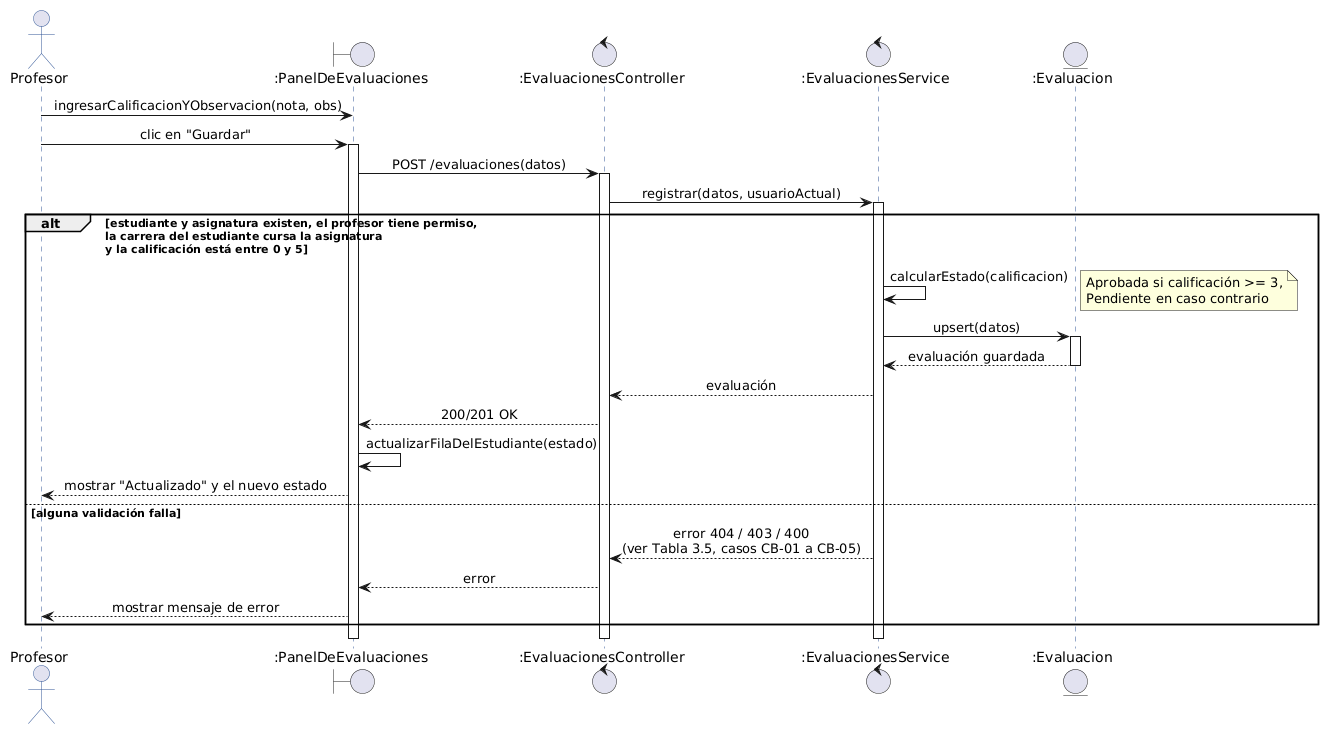

The diagram above was rendered by PlantUML. Its source (embedded in the PNG):
@startuml
skinparam sequenceMessageAlign center
skinparam backgroundColor white
skinparam sequence {
  ActorBorderColor #2E5395
  LifeLineBorderColor #2E5395
  ParticipantBorderColor #2E5395
  ParticipantBackgroundColor #EAF2FB
  BoxBorderColor #2E5395
}

actor Profesor
boundary ":PanelDeEvaluaciones" as UI
control ":EvaluacionesController" as Ctrl
control ":EvaluacionesService" as Svc
entity ":Evaluacion" as Eval

Profesor -> UI : ingresarCalificacionYObservacion(nota, obs)
Profesor -> UI : clic en "Guardar"
activate UI

UI -> Ctrl : POST /evaluaciones(datos)
activate Ctrl
Ctrl -> Svc : registrar(datos, usuarioActual)
activate Svc

alt estudiante y asignatura existen, el profesor tiene permiso,\nla carrera del estudiante cursa la asignatura\ny la calificación está entre 0 y 5
  Svc -> Svc : calcularEstado(calificacion)
  note right: Aprobada si calificación >= 3,\nPendiente en caso contrario
  Svc -> Eval : upsert(datos)
  activate Eval
  Eval --> Svc : evaluación guardada
  deactivate Eval
  Svc --> Ctrl : evaluación
  Ctrl --> UI : 200/201 OK
  UI -> UI : actualizarFilaDelEstudiante(estado)
  UI --> Profesor : mostrar "Actualizado" y el nuevo estado
else alguna validación falla
  Svc --> Ctrl : error 404 / 403 / 400\n(ver Tabla 3.5, casos CB-01 a CB-05)
  Ctrl --> UI : error
  UI --> Profesor : mostrar mensaje de error
end
deactivate Svc
deactivate Ctrl
deactivate UI
@enduml